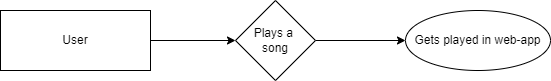

The diagram above was exported from draw.io. Its source (the exported page's mxGraphModel, read from the mxfile embedded in the PNG):
<mxGraphModel dx="868" dy="482" grid="1" gridSize="10" guides="1" tooltips="1" connect="1" arrows="1" fold="1" page="1" pageScale="1" pageWidth="850" pageHeight="1100" math="0" shadow="0">
  <root>
    <mxCell id="0" />
    <mxCell id="1" parent="0" />
    <mxCell id="NVfrtZYZuTfXkI_1gTom-3" value="" style="edgeStyle=orthogonalEdgeStyle;rounded=0;orthogonalLoop=1;jettySize=auto;html=1;" edge="1" parent="1" source="NVfrtZYZuTfXkI_1gTom-1" target="NVfrtZYZuTfXkI_1gTom-2">
      <mxGeometry relative="1" as="geometry" />
    </mxCell>
    <mxCell id="NVfrtZYZuTfXkI_1gTom-1" value="User" style="rounded=0;whiteSpace=wrap;html=1;" vertex="1" parent="1">
      <mxGeometry x="110" y="100" width="150" height="60" as="geometry" />
    </mxCell>
    <mxCell id="NVfrtZYZuTfXkI_1gTom-5" value="" style="edgeStyle=orthogonalEdgeStyle;rounded=0;orthogonalLoop=1;jettySize=auto;html=1;" edge="1" parent="1" source="NVfrtZYZuTfXkI_1gTom-2" target="NVfrtZYZuTfXkI_1gTom-4">
      <mxGeometry relative="1" as="geometry" />
    </mxCell>
    <mxCell id="NVfrtZYZuTfXkI_1gTom-2" value="Plays a &lt;br&gt;song" style="rhombus;whiteSpace=wrap;html=1;rounded=0;" vertex="1" parent="1">
      <mxGeometry x="345" y="90" width="80" height="80" as="geometry" />
    </mxCell>
    <mxCell id="NVfrtZYZuTfXkI_1gTom-4" value="Gets played in web-app" style="ellipse;whiteSpace=wrap;html=1;rounded=0;" vertex="1" parent="1">
      <mxGeometry x="515" y="100" width="145" height="60" as="geometry" />
    </mxCell>
  </root>
</mxGraphModel>